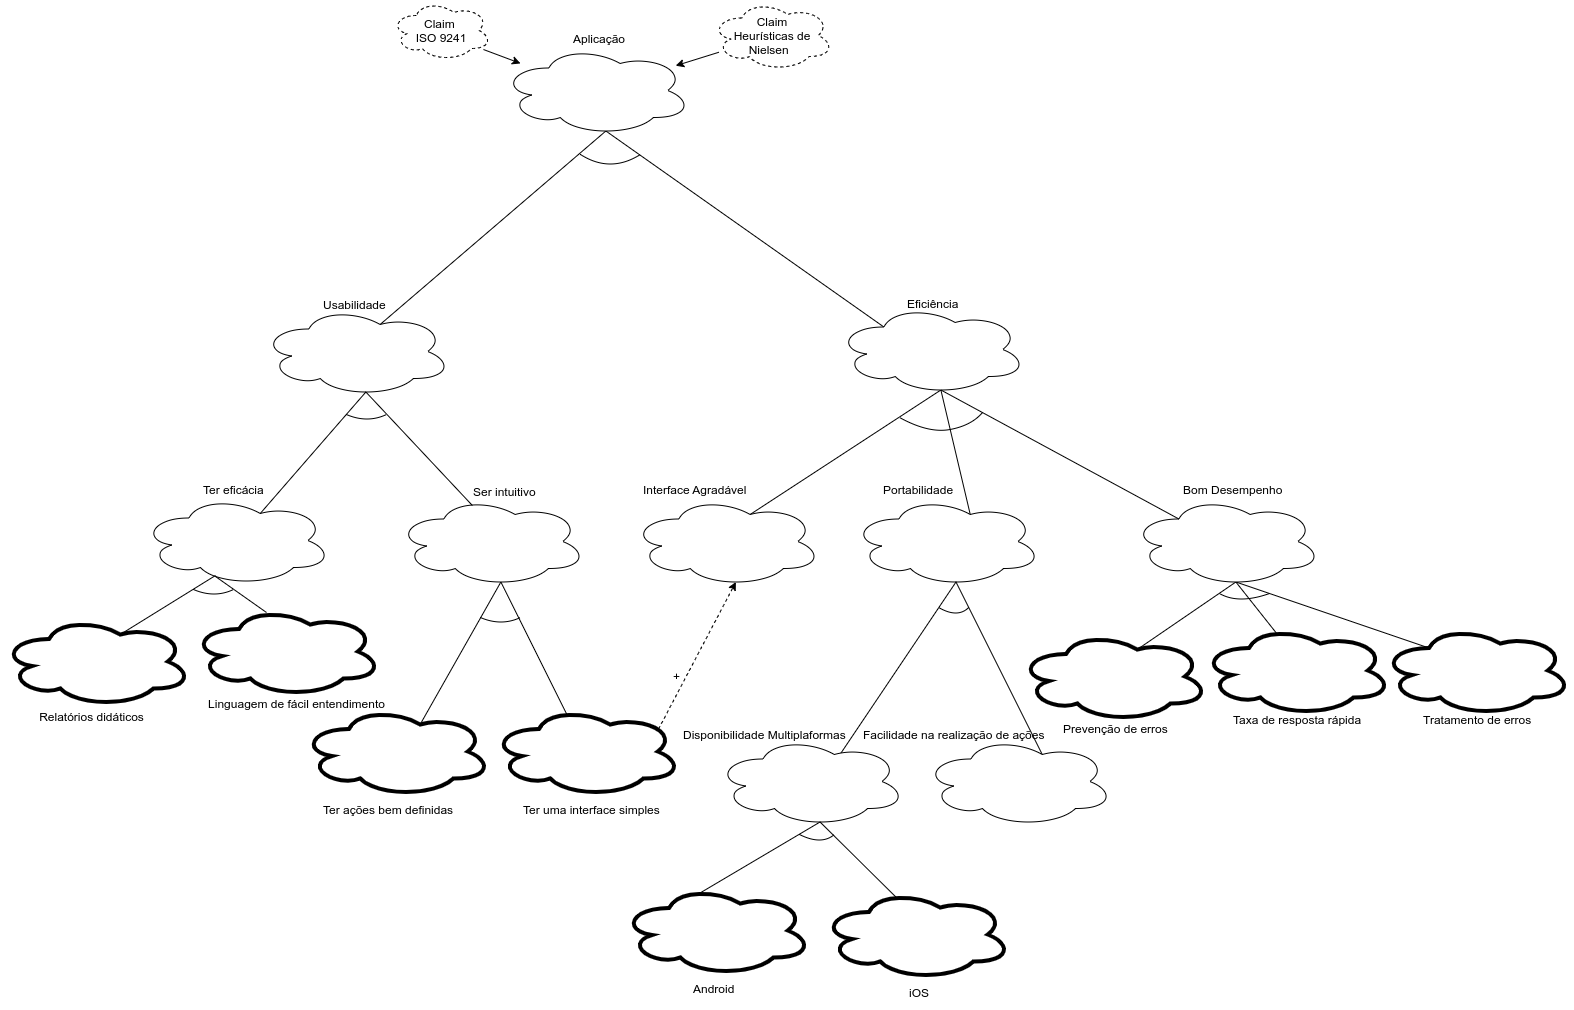

The diagram above was exported from draw.io. Its source (the exported page's mxGraphModel, read from the mxfile embedded in the PNG):
<mxGraphModel dx="-889" dy="806" grid="1" gridSize="10" guides="1" tooltips="1" connect="1" arrows="1" fold="1" page="1" pageScale="1" pageWidth="827" pageHeight="1169" math="0" shadow="0">
  <root>
    <mxCell id="0" />
    <mxCell id="1" parent="0" />
    <mxCell id="4z9pEqvGDX79m7WW8_Zj-75" style="edgeStyle=none;rounded=0;orthogonalLoop=1;jettySize=auto;html=1;exitX=0.55;exitY=0.95;exitDx=0;exitDy=0;exitPerimeter=0;entryX=0.625;entryY=0.2;entryDx=0;entryDy=0;entryPerimeter=0;endArrow=none;endFill=0;" parent="1" source="4z9pEqvGDX79m7WW8_Zj-77" target="4z9pEqvGDX79m7WW8_Zj-101" edge="1">
      <mxGeometry relative="1" as="geometry" />
    </mxCell>
    <mxCell id="4z9pEqvGDX79m7WW8_Zj-76" style="rounded=0;orthogonalLoop=1;jettySize=auto;html=1;exitX=0.55;exitY=0.95;exitDx=0;exitDy=0;exitPerimeter=0;entryX=0.25;entryY=0.25;entryDx=0;entryDy=0;entryPerimeter=0;endArrow=none;endFill=0;" parent="1" source="4z9pEqvGDX79m7WW8_Zj-77" target="4z9pEqvGDX79m7WW8_Zj-87" edge="1">
      <mxGeometry relative="1" as="geometry" />
    </mxCell>
    <mxCell id="4z9pEqvGDX79m7WW8_Zj-77" value="" style="ellipse;shape=cloud;whiteSpace=wrap;html=1;" parent="1" vertex="1">
      <mxGeometry x="3109.883119855608" y="820.0011767578125" width="190" height="90" as="geometry" />
    </mxCell>
    <mxCell id="4z9pEqvGDX79m7WW8_Zj-78" style="edgeStyle=none;rounded=0;orthogonalLoop=1;jettySize=auto;html=1;entryX=0.625;entryY=0.2;entryDx=0;entryDy=0;entryPerimeter=0;endArrow=none;endFill=0;exitX=0.55;exitY=0.95;exitDx=0;exitDy=0;exitPerimeter=0;" parent="1" source="4z9pEqvGDX79m7WW8_Zj-81" target="4z9pEqvGDX79m7WW8_Zj-111" edge="1">
      <mxGeometry relative="1" as="geometry">
        <mxPoint x="3749.883119855608" y="1381" as="sourcePoint" />
      </mxGeometry>
    </mxCell>
    <mxCell id="4z9pEqvGDX79m7WW8_Zj-79" style="edgeStyle=none;rounded=0;orthogonalLoop=1;jettySize=auto;html=1;exitX=0.55;exitY=0.95;exitDx=0;exitDy=0;exitPerimeter=0;entryX=0.4;entryY=0.1;entryDx=0;entryDy=0;entryPerimeter=0;endArrow=none;endFill=0;" parent="1" source="4z9pEqvGDX79m7WW8_Zj-81" target="4z9pEqvGDX79m7WW8_Zj-112" edge="1">
      <mxGeometry relative="1" as="geometry" />
    </mxCell>
    <mxCell id="4z9pEqvGDX79m7WW8_Zj-80" style="edgeStyle=none;rounded=0;orthogonalLoop=1;jettySize=auto;html=1;exitX=0.55;exitY=0.95;exitDx=0;exitDy=0;exitPerimeter=0;endArrow=none;endFill=0;entryX=0.25;entryY=0.25;entryDx=0;entryDy=0;entryPerimeter=0;" parent="1" source="4z9pEqvGDX79m7WW8_Zj-81" target="4z9pEqvGDX79m7WW8_Zj-110" edge="1">
      <mxGeometry relative="1" as="geometry" />
    </mxCell>
    <mxCell id="4z9pEqvGDX79m7WW8_Zj-81" value="" style="ellipse;shape=cloud;whiteSpace=wrap;html=1;" parent="1" vertex="1">
      <mxGeometry x="3739.883119855608" y="1271" width="190" height="90" as="geometry" />
    </mxCell>
    <mxCell id="4z9pEqvGDX79m7WW8_Zj-82" style="edgeStyle=none;rounded=0;orthogonalLoop=1;jettySize=auto;html=1;exitX=0.55;exitY=0.95;exitDx=0;exitDy=0;exitPerimeter=0;entryX=0.625;entryY=0.2;entryDx=0;entryDy=0;entryPerimeter=0;endArrow=none;endFill=0;" parent="1" source="4z9pEqvGDX79m7WW8_Zj-84" target="4z9pEqvGDX79m7WW8_Zj-99" edge="1">
      <mxGeometry relative="1" as="geometry" />
    </mxCell>
    <mxCell id="4z9pEqvGDX79m7WW8_Zj-83" style="edgeStyle=none;rounded=0;orthogonalLoop=1;jettySize=auto;html=1;exitX=0.55;exitY=0.95;exitDx=0;exitDy=0;exitPerimeter=0;entryX=0.4;entryY=0.1;entryDx=0;entryDy=0;entryPerimeter=0;endArrow=none;endFill=0;" parent="1" source="4z9pEqvGDX79m7WW8_Zj-84" target="4z9pEqvGDX79m7WW8_Zj-95" edge="1">
      <mxGeometry relative="1" as="geometry" />
    </mxCell>
    <mxCell id="4z9pEqvGDX79m7WW8_Zj-84" value="" style="ellipse;shape=cloud;whiteSpace=wrap;html=1;" parent="1" vertex="1">
      <mxGeometry x="3004.883119855608" y="1271" width="190" height="90" as="geometry" />
    </mxCell>
    <mxCell id="4z9pEqvGDX79m7WW8_Zj-85" style="edgeStyle=none;rounded=0;orthogonalLoop=1;jettySize=auto;html=1;exitX=0.55;exitY=0.95;exitDx=0;exitDy=0;exitPerimeter=0;entryX=0.625;entryY=0.2;entryDx=0;entryDy=0;entryPerimeter=0;endArrow=none;endFill=0;" parent="1" source="4z9pEqvGDX79m7WW8_Zj-87" target="4z9pEqvGDX79m7WW8_Zj-89" edge="1">
      <mxGeometry relative="1" as="geometry" />
    </mxCell>
    <mxCell id="4z9pEqvGDX79m7WW8_Zj-86" style="edgeStyle=none;rounded=0;orthogonalLoop=1;jettySize=auto;html=1;exitX=0.55;exitY=0.95;exitDx=0;exitDy=0;exitPerimeter=0;entryX=0.25;entryY=0.25;entryDx=0;entryDy=0;entryPerimeter=0;endArrow=none;endFill=0;" parent="1" source="4z9pEqvGDX79m7WW8_Zj-87" target="4z9pEqvGDX79m7WW8_Zj-81" edge="1">
      <mxGeometry relative="1" as="geometry" />
    </mxCell>
    <mxCell id="4z9pEqvGDX79m7WW8_Zj-87" value="" style="ellipse;shape=cloud;whiteSpace=wrap;html=1;" parent="1" vertex="1">
      <mxGeometry x="3444.883119855608" y="1079" width="190" height="90" as="geometry" />
    </mxCell>
    <mxCell id="4z9pEqvGDX79m7WW8_Zj-89" value="" style="ellipse;shape=cloud;whiteSpace=wrap;html=1;" parent="1" vertex="1">
      <mxGeometry x="3239.883119855608" y="1271" width="190" height="90" as="geometry" />
    </mxCell>
    <mxCell id="4z9pEqvGDX79m7WW8_Zj-94" style="edgeStyle=none;curved=1;orthogonalLoop=1;jettySize=auto;html=1;exitX=0.88;exitY=0.25;exitDx=0;exitDy=0;exitPerimeter=0;entryX=0.55;entryY=0.95;entryDx=0;entryDy=0;entryPerimeter=0;dashed=1;endArrow=classic;endFill=1;strokeColor=#000000;" parent="1" source="4z9pEqvGDX79m7WW8_Zj-95" target="4z9pEqvGDX79m7WW8_Zj-89" edge="1">
      <mxGeometry relative="1" as="geometry" />
    </mxCell>
    <mxCell id="4z9pEqvGDX79m7WW8_Zj-95" value="" style="ellipse;shape=cloud;whiteSpace=wrap;html=1;strokeWidth=4;" parent="1" vertex="1">
      <mxGeometry x="3099.883119855608" y="1481" width="190" height="90" as="geometry" />
    </mxCell>
    <mxCell id="4z9pEqvGDX79m7WW8_Zj-99" value="" style="ellipse;shape=cloud;whiteSpace=wrap;html=1;strokeWidth=4;" parent="1" vertex="1">
      <mxGeometry x="2909.883119855608" y="1481" width="190" height="90" as="geometry" />
    </mxCell>
    <mxCell id="4z9pEqvGDX79m7WW8_Zj-100" style="edgeStyle=none;rounded=0;orthogonalLoop=1;jettySize=auto;html=1;exitX=0.55;exitY=0.95;exitDx=0;exitDy=0;exitPerimeter=0;entryX=0.4;entryY=0.1;entryDx=0;entryDy=0;entryPerimeter=0;endArrow=none;endFill=0;" parent="1" source="4z9pEqvGDX79m7WW8_Zj-101" target="4z9pEqvGDX79m7WW8_Zj-84" edge="1">
      <mxGeometry relative="1" as="geometry" />
    </mxCell>
    <mxCell id="4z9pEqvGDX79m7WW8_Zj-101" value="" style="ellipse;shape=cloud;whiteSpace=wrap;html=1;" parent="1" vertex="1">
      <mxGeometry x="2869.883119855608" y="1081" width="190" height="90" as="geometry" />
    </mxCell>
    <mxCell id="4z9pEqvGDX79m7WW8_Zj-110" value="" style="ellipse;shape=cloud;whiteSpace=wrap;html=1;strokeWidth=4;" parent="1" vertex="1">
      <mxGeometry x="3990.003119855608" y="1400" width="190" height="90" as="geometry" />
    </mxCell>
    <mxCell id="4z9pEqvGDX79m7WW8_Zj-111" value="" style="ellipse;shape=cloud;whiteSpace=wrap;html=1;strokeWidth=4;" parent="1" vertex="1">
      <mxGeometry x="3627.003119855608" y="1406" width="190" height="90" as="geometry" />
    </mxCell>
    <mxCell id="4z9pEqvGDX79m7WW8_Zj-112" value="" style="ellipse;shape=cloud;whiteSpace=wrap;html=1;strokeWidth=4;" parent="1" vertex="1">
      <mxGeometry x="3810.003119855608" y="1400" width="190" height="90" as="geometry" />
    </mxCell>
    <mxCell id="4z9pEqvGDX79m7WW8_Zj-121" value="Usabilidade" style="text;html=1;" parent="1" vertex="1">
      <mxGeometry x="2929.76" y="1066" width="60.12" height="30" as="geometry" />
    </mxCell>
    <mxCell id="4z9pEqvGDX79m7WW8_Zj-122" value="Eficiência" style="text;html=1;" parent="1" vertex="1">
      <mxGeometry x="3514.06" y="1065" width="65.12" height="30" as="geometry" />
    </mxCell>
    <mxCell id="4z9pEqvGDX79m7WW8_Zj-123" value="Bom Desempenho" style="text;html=1;" parent="1" vertex="1">
      <mxGeometry x="3790.003119855608" y="1251" width="120" height="30" as="geometry" />
    </mxCell>
    <mxCell id="4z9pEqvGDX79m7WW8_Zj-124" value="Taxa de resposta rápida" style="text;html=1;" parent="1" vertex="1">
      <mxGeometry x="3840.003119855608" y="1481" width="150" height="30" as="geometry" />
    </mxCell>
    <mxCell id="4z9pEqvGDX79m7WW8_Zj-125" value="Tratamento de erros" style="text;html=1;" parent="1" vertex="1">
      <mxGeometry x="4030.003119855608" y="1481" width="130" height="30" as="geometry" />
    </mxCell>
    <mxCell id="4z9pEqvGDX79m7WW8_Zj-126" value="Prevenção de erros" style="text;html=1;" parent="1" vertex="1">
      <mxGeometry x="3670.003119855608" y="1490" width="130" height="30" as="geometry" />
    </mxCell>
    <mxCell id="4z9pEqvGDX79m7WW8_Zj-128" value="Interface&amp;nbsp;Agradável" style="text;html=1;" parent="1" vertex="1">
      <mxGeometry x="3250" y="1251" width="110.12" height="30" as="geometry" />
    </mxCell>
    <mxCell id="4z9pEqvGDX79m7WW8_Zj-129" value="Ser intuitivo" style="text;html=1;" parent="1" vertex="1">
      <mxGeometry x="3080" y="1253" width="60.12" height="30" as="geometry" />
    </mxCell>
    <mxCell id="4z9pEqvGDX79m7WW8_Zj-130" value="Ter ações bem definidas" style="text;html=1;" parent="1" vertex="1">
      <mxGeometry x="2929.883119855608" y="1571" width="160" height="30" as="geometry" />
    </mxCell>
    <mxCell id="4z9pEqvGDX79m7WW8_Zj-131" value="Ter uma interface simples" style="text;html=1;" parent="1" vertex="1">
      <mxGeometry x="3129.883119855608" y="1571" width="160" height="30" as="geometry" />
    </mxCell>
    <mxCell id="4z9pEqvGDX79m7WW8_Zj-136" value="Aplicação" style="text;html=1;" parent="1" vertex="1">
      <mxGeometry x="3179.88" y="800" width="50" height="30" as="geometry" />
    </mxCell>
    <mxCell id="4z9pEqvGDX79m7WW8_Zj-137" value="" style="endArrow=none;html=1;strokeColor=#000000;curved=1;" parent="1" edge="1">
      <mxGeometry width="50" height="50" relative="1" as="geometry">
        <mxPoint x="3189" y="929" as="sourcePoint" />
        <mxPoint x="3248.88" y="929" as="targetPoint" />
        <Array as="points">
          <mxPoint x="3218.7631198556082" y="948" />
        </Array>
      </mxGeometry>
    </mxCell>
    <mxCell id="4z9pEqvGDX79m7WW8_Zj-140" value="" style="endArrow=none;html=1;strokeColor=#000000;curved=1;" parent="1" edge="1">
      <mxGeometry width="50" height="50" relative="1" as="geometry">
        <mxPoint x="3088.883119855608" y="1392" as="sourcePoint" />
        <mxPoint x="3128.883119855608" y="1392" as="targetPoint" />
        <Array as="points">
          <mxPoint x="3109.883119855608" y="1401" />
        </Array>
      </mxGeometry>
    </mxCell>
    <mxCell id="4z9pEqvGDX79m7WW8_Zj-141" value="" style="endArrow=none;html=1;strokeColor=#000000;curved=1;" parent="1" edge="1">
      <mxGeometry width="50" height="50" relative="1" as="geometry">
        <mxPoint x="3828.003119855608" y="1368" as="sourcePoint" />
        <mxPoint x="3878.003119855608" y="1368" as="targetPoint" />
        <Array as="points">
          <mxPoint x="3847.003119855608" y="1379" />
        </Array>
      </mxGeometry>
    </mxCell>
    <mxCell id="4z9pEqvGDX79m7WW8_Zj-142" value="" style="endArrow=none;html=1;strokeColor=#000000;curved=1;" parent="1" edge="1">
      <mxGeometry width="50" height="50" relative="1" as="geometry">
        <mxPoint x="3508.063119855608" y="1192" as="sourcePoint" />
        <mxPoint x="3591" y="1187" as="targetPoint" />
        <Array as="points">
          <mxPoint x="3537.063119855608" y="1208" />
          <mxPoint x="3580" y="1200" />
        </Array>
      </mxGeometry>
    </mxCell>
    <mxCell id="4z9pEqvGDX79m7WW8_Zj-144" value="+" style="text;html=1;resizable=0;points=[];autosize=1;align=left;verticalAlign=top;spacingTop=-4;" parent="1" vertex="1">
      <mxGeometry x="3279.883119855608" y="1441" width="20" height="20" as="geometry" />
    </mxCell>
    <mxCell id="4z9pEqvGDX79m7WW8_Zj-149" value="Claim&amp;nbsp;&lt;br&gt;ISO 9241" style="ellipse;shape=cloud;whiteSpace=wrap;html=1;dashed=1;" parent="1" vertex="1">
      <mxGeometry x="2999.88" y="775" width="100" height="60" as="geometry" />
    </mxCell>
    <mxCell id="4z9pEqvGDX79m7WW8_Zj-151" value="" style="endArrow=classic;html=1;exitX=0.921;exitY=0.817;exitDx=0;exitDy=0;exitPerimeter=0;" parent="1" source="4z9pEqvGDX79m7WW8_Zj-149" target="4z9pEqvGDX79m7WW8_Zj-77" edge="1">
      <mxGeometry width="50" height="50" relative="1" as="geometry">
        <mxPoint x="2970" y="630" as="sourcePoint" />
        <mxPoint x="3060" y="560" as="targetPoint" />
      </mxGeometry>
    </mxCell>
    <mxCell id="bkKvDKkCGYtdkJTI0Do--2" value="Claim&lt;br&gt;Heurísticas de Nielsen&amp;nbsp;&amp;nbsp;" style="ellipse;shape=cloud;whiteSpace=wrap;html=1;dashed=1;" parent="1" vertex="1">
      <mxGeometry x="3320" y="775" width="122" height="70" as="geometry" />
    </mxCell>
    <mxCell id="bkKvDKkCGYtdkJTI0Do--3" value="" style="endArrow=classic;html=1;" parent="1" source="bkKvDKkCGYtdkJTI0Do--2" target="4z9pEqvGDX79m7WW8_Zj-77" edge="1">
      <mxGeometry width="50" height="50" relative="1" as="geometry">
        <mxPoint x="3280" y="700" as="sourcePoint" />
        <mxPoint x="3330" y="650" as="targetPoint" />
      </mxGeometry>
    </mxCell>
    <mxCell id="bkKvDKkCGYtdkJTI0Do--5" value="" style="endArrow=none;html=1;entryX=0.55;entryY=0.95;entryDx=0;entryDy=0;entryPerimeter=0;exitX=0.625;exitY=0.2;exitDx=0;exitDy=0;exitPerimeter=0;" parent="1" source="bkKvDKkCGYtdkJTI0Do--6" target="4z9pEqvGDX79m7WW8_Zj-87" edge="1">
      <mxGeometry width="50" height="50" relative="1" as="geometry">
        <mxPoint x="3530" y="1280" as="sourcePoint" />
        <mxPoint x="3520" y="1300" as="targetPoint" />
      </mxGeometry>
    </mxCell>
    <mxCell id="bkKvDKkCGYtdkJTI0Do--6" value="" style="ellipse;shape=cloud;whiteSpace=wrap;html=1;" parent="1" vertex="1">
      <mxGeometry x="3460.003119855608" y="1271" width="190" height="90" as="geometry" />
    </mxCell>
    <mxCell id="bkKvDKkCGYtdkJTI0Do--7" value="Portabilidade" style="text;html=1;" parent="1" vertex="1">
      <mxGeometry x="3490" y="1251" width="80" height="30" as="geometry" />
    </mxCell>
    <mxCell id="bkKvDKkCGYtdkJTI0Do--8" value="" style="endArrow=none;html=1;entryX=0.55;entryY=0.95;entryDx=0;entryDy=0;entryPerimeter=0;exitX=0.648;exitY=0.222;exitDx=0;exitDy=0;exitPerimeter=0;" parent="1" source="bkKvDKkCGYtdkJTI0Do--9" target="bkKvDKkCGYtdkJTI0Do--6" edge="1">
      <mxGeometry width="50" height="50" relative="1" as="geometry">
        <mxPoint x="3510" y="1423" as="sourcePoint" />
        <mxPoint x="3510" y="1390" as="targetPoint" />
      </mxGeometry>
    </mxCell>
    <mxCell id="bkKvDKkCGYtdkJTI0Do--9" value="" style="ellipse;shape=cloud;whiteSpace=wrap;html=1;" parent="1" vertex="1">
      <mxGeometry x="3324.063119855608" y="1511" width="190" height="90" as="geometry" />
    </mxCell>
    <mxCell id="bkKvDKkCGYtdkJTI0Do--10" value="Disponibilidade Multiplaformas" style="text;html=1;" parent="1" vertex="1">
      <mxGeometry x="3289.88" y="1496" width="164.06" height="30" as="geometry" />
    </mxCell>
    <mxCell id="bkKvDKkCGYtdkJTI0Do--13" value="" style="endArrow=none;html=1;entryX=0.55;entryY=0.95;entryDx=0;entryDy=0;entryPerimeter=0;exitX=0.625;exitY=0.2;exitDx=0;exitDy=0;exitPerimeter=0;" parent="1" source="bkKvDKkCGYtdkJTI0Do--14" target="bkKvDKkCGYtdkJTI0Do--6" edge="1">
      <mxGeometry width="50" height="50" relative="1" as="geometry">
        <mxPoint x="3570" y="1520" as="sourcePoint" />
        <mxPoint x="3528.903119855608" y="1353" as="targetPoint" />
      </mxGeometry>
    </mxCell>
    <mxCell id="bkKvDKkCGYtdkJTI0Do--14" value="" style="ellipse;shape=cloud;whiteSpace=wrap;html=1;" parent="1" vertex="1">
      <mxGeometry x="3532.003119855608" y="1511" width="190" height="90" as="geometry" />
    </mxCell>
    <mxCell id="bkKvDKkCGYtdkJTI0Do--15" value="Facilidade na realização de ações" style="text;html=1;" parent="1" vertex="1">
      <mxGeometry x="3470" y="1496" width="195.41" height="30" as="geometry" />
    </mxCell>
    <mxCell id="bkKvDKkCGYtdkJTI0Do--16" value="" style="endArrow=none;html=1;strokeColor=#000000;curved=1;" parent="1" edge="1">
      <mxGeometry width="50" height="50" relative="1" as="geometry">
        <mxPoint x="3547.183119855608" y="1382" as="sourcePoint" />
        <mxPoint x="3577.18" y="1382" as="targetPoint" />
        <Array as="points">
          <mxPoint x="3566.183119855608" y="1393" />
        </Array>
      </mxGeometry>
    </mxCell>
    <mxCell id="bkKvDKkCGYtdkJTI0Do--17" value="" style="ellipse;shape=cloud;whiteSpace=wrap;html=1;strokeWidth=4;" parent="1" vertex="1">
      <mxGeometry x="3230.003119855608" y="1660" width="190" height="90" as="geometry" />
    </mxCell>
    <mxCell id="bkKvDKkCGYtdkJTI0Do--18" value="" style="ellipse;shape=cloud;whiteSpace=wrap;html=1;strokeWidth=4;" parent="1" vertex="1">
      <mxGeometry x="3429.883119855608" y="1664" width="190" height="90" as="geometry" />
    </mxCell>
    <mxCell id="bkKvDKkCGYtdkJTI0Do--20" value="" style="endArrow=none;html=1;entryX=0.55;entryY=0.95;entryDx=0;entryDy=0;entryPerimeter=0;exitX=0.4;exitY=0.1;exitDx=0;exitDy=0;exitPerimeter=0;" parent="1" source="bkKvDKkCGYtdkJTI0Do--17" target="bkKvDKkCGYtdkJTI0Do--9" edge="1">
      <mxGeometry width="50" height="50" relative="1" as="geometry">
        <mxPoint x="3340" y="1650" as="sourcePoint" />
        <mxPoint x="3390" y="1600" as="targetPoint" />
      </mxGeometry>
    </mxCell>
    <mxCell id="bkKvDKkCGYtdkJTI0Do--21" value="" style="endArrow=none;html=1;entryX=0.55;entryY=0.95;entryDx=0;entryDy=0;entryPerimeter=0;exitX=0.4;exitY=0.1;exitDx=0;exitDy=0;exitPerimeter=0;" parent="1" source="bkKvDKkCGYtdkJTI0Do--18" target="bkKvDKkCGYtdkJTI0Do--9" edge="1">
      <mxGeometry width="50" height="50" relative="1" as="geometry">
        <mxPoint x="3316.003119855608" y="1679" as="sourcePoint" />
        <mxPoint x="3392.963119855608" y="1593" as="targetPoint" />
      </mxGeometry>
    </mxCell>
    <mxCell id="bkKvDKkCGYtdkJTI0Do--22" value="" style="endArrow=none;html=1;strokeColor=#000000;curved=1;" parent="1" edge="1">
      <mxGeometry width="50" height="50" relative="1" as="geometry">
        <mxPoint x="3408" y="1609" as="sourcePoint" />
        <mxPoint x="3442.88" y="1609" as="targetPoint" />
        <Array as="points">
          <mxPoint x="3430" y="1620" />
        </Array>
      </mxGeometry>
    </mxCell>
    <mxCell id="bkKvDKkCGYtdkJTI0Do--26" value="Android" style="text;html=1;" parent="1" vertex="1">
      <mxGeometry x="3299.88" y="1750" width="47.15" height="30" as="geometry" />
    </mxCell>
    <mxCell id="bkKvDKkCGYtdkJTI0Do--27" value="iOS" style="text;html=1;" parent="1" vertex="1">
      <mxGeometry x="3516.31" y="1754" width="23.69" height="30" as="geometry" />
    </mxCell>
    <mxCell id="bkKvDKkCGYtdkJTI0Do--28" value="" style="ellipse;shape=cloud;whiteSpace=wrap;html=1;" parent="1" vertex="1">
      <mxGeometry x="2750.003119855608" y="1270" width="190" height="90" as="geometry" />
    </mxCell>
    <mxCell id="bkKvDKkCGYtdkJTI0Do--29" style="edgeStyle=none;rounded=0;orthogonalLoop=1;jettySize=auto;html=1;exitX=0.55;exitY=0.95;exitDx=0;exitDy=0;exitPerimeter=0;entryX=0.625;entryY=0.2;entryDx=0;entryDy=0;entryPerimeter=0;endArrow=none;endFill=0;" parent="1" source="4z9pEqvGDX79m7WW8_Zj-101" target="bkKvDKkCGYtdkJTI0Do--28" edge="1">
      <mxGeometry relative="1" as="geometry">
        <mxPoint x="2984.383119855608" y="1176.5" as="sourcePoint" />
        <mxPoint x="3090.883119855608" y="1290" as="targetPoint" />
      </mxGeometry>
    </mxCell>
    <mxCell id="bkKvDKkCGYtdkJTI0Do--30" value="Ter eficácia" style="text;html=1;" parent="1" vertex="1">
      <mxGeometry x="2809.76" y="1251" width="60.12" height="30" as="geometry" />
    </mxCell>
    <mxCell id="bkKvDKkCGYtdkJTI0Do--32" value="" style="endArrow=none;html=1;exitX=0.625;exitY=0.2;exitDx=0;exitDy=0;exitPerimeter=0;" parent="1" source="bkKvDKkCGYtdkJTI0Do--33" edge="1">
      <mxGeometry width="50" height="50" relative="1" as="geometry">
        <mxPoint x="2668.753119855608" y="1499" as="sourcePoint" />
        <mxPoint x="2824" y="1350" as="targetPoint" />
      </mxGeometry>
    </mxCell>
    <mxCell id="bkKvDKkCGYtdkJTI0Do--33" value="" style="ellipse;shape=cloud;whiteSpace=wrap;html=1;strokeWidth=4;" parent="1" vertex="1">
      <mxGeometry x="2610.003119855608" y="1391" width="190" height="90" as="geometry" />
    </mxCell>
    <mxCell id="bkKvDKkCGYtdkJTI0Do--34" value="Relatórios didáticos" style="text;html=1;align=center;verticalAlign=middle;resizable=0;points=[];autosize=1;" parent="1" vertex="1">
      <mxGeometry x="2640" y="1481" width="120" height="20" as="geometry" />
    </mxCell>
    <mxCell id="bkKvDKkCGYtdkJTI0Do--35" value="" style="endArrow=none;html=1;strokeColor=#000000;curved=1;" parent="1" edge="1">
      <mxGeometry width="50" height="50" relative="1" as="geometry">
        <mxPoint x="2954.883119855608" y="1189" as="sourcePoint" />
        <mxPoint x="2995" y="1189" as="targetPoint" />
        <Array as="points">
          <mxPoint x="2975.883119855608" y="1198" />
        </Array>
      </mxGeometry>
    </mxCell>
    <mxCell id="bkKvDKkCGYtdkJTI0Do--36" value="" style="ellipse;shape=cloud;whiteSpace=wrap;html=1;strokeWidth=4;" parent="1" vertex="1">
      <mxGeometry x="2800.003119855608" y="1381" width="190" height="90" as="geometry" />
    </mxCell>
    <mxCell id="bkKvDKkCGYtdkJTI0Do--37" value="Linguagem de fácil entendimento" style="text;html=1;align=center;verticalAlign=middle;resizable=0;points=[];autosize=1;" parent="1" vertex="1">
      <mxGeometry x="2809.76" y="1468" width="190" height="20" as="geometry" />
    </mxCell>
    <mxCell id="bkKvDKkCGYtdkJTI0Do--38" value="" style="endArrow=none;html=1;exitX=0.4;exitY=0.1;exitDx=0;exitDy=0;exitPerimeter=0;" parent="1" edge="1">
      <mxGeometry width="50" height="50" relative="1" as="geometry">
        <mxPoint x="2875.003119855608" y="1387" as="sourcePoint" />
        <mxPoint x="2824" y="1351" as="targetPoint" />
      </mxGeometry>
    </mxCell>
    <mxCell id="bkKvDKkCGYtdkJTI0Do--39" value="" style="endArrow=none;html=1;strokeColor=#000000;curved=1;" parent="1" edge="1">
      <mxGeometry width="50" height="50" relative="1" as="geometry">
        <mxPoint x="2802.003119855608" y="1364" as="sourcePoint" />
        <mxPoint x="2842.003119855608" y="1364" as="targetPoint" />
        <Array as="points">
          <mxPoint x="2823.003119855608" y="1373" />
        </Array>
      </mxGeometry>
    </mxCell>
  </root>
</mxGraphModel>